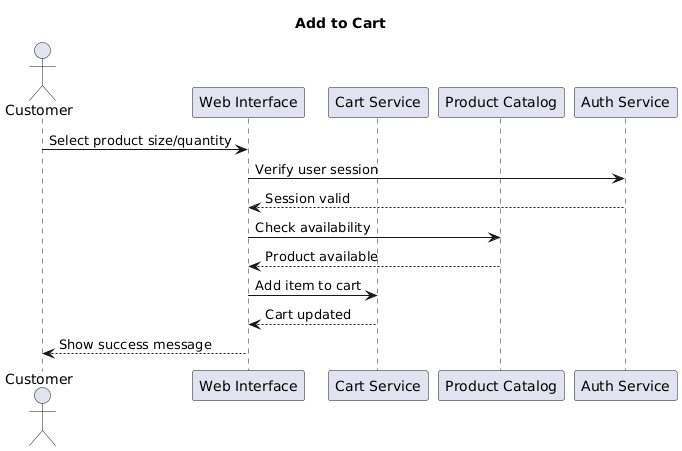

The diagram above was rendered by PlantUML. Its source (embedded in the PNG):
@startuml
title Add to Cart

actor Customer
participant "Web Interface" as UI
participant "Cart Service" as Cart
participant "Product Catalog" as Product
participant "Auth Service" as Auth

Customer -> UI: Select product size/quantity
UI -> Auth: Verify user session
Auth --> UI: Session valid
UI -> Product: Check availability
Product --> UI: Product available
UI -> Cart: Add item to cart
Cart --> UI: Cart updated
UI --> Customer: Show success message
@enduml